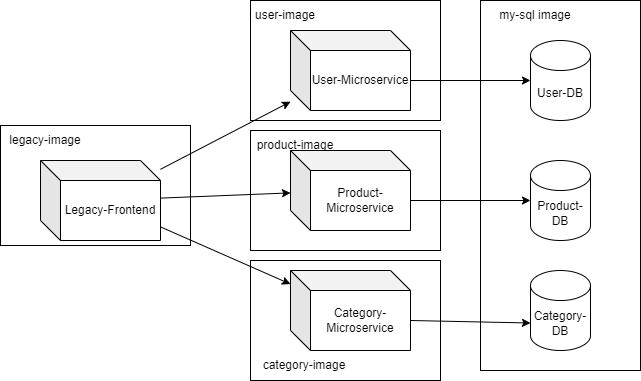

The diagram above was exported from draw.io. Its source (the exported page's mxGraphModel, read from the mxfile embedded in the PNG):
<mxGraphModel dx="1381" dy="853" grid="1" gridSize="10" guides="1" tooltips="1" connect="1" arrows="1" fold="1" page="1" pageScale="1" pageWidth="827" pageHeight="1169" math="0" shadow="0">
  <root>
    <mxCell id="0" />
    <mxCell id="1" parent="0" />
    <mxCell id="vfYSgXPciYBH7q_a4fOy-27" value="" style="rounded=0;whiteSpace=wrap;html=1;" vertex="1" parent="1">
      <mxGeometry x="60" y="245" width="190" height="120" as="geometry" />
    </mxCell>
    <mxCell id="vfYSgXPciYBH7q_a4fOy-21" value="" style="rounded=0;whiteSpace=wrap;html=1;" vertex="1" parent="1">
      <mxGeometry x="310" y="380" width="190" height="120" as="geometry" />
    </mxCell>
    <mxCell id="vfYSgXPciYBH7q_a4fOy-22" value="" style="rounded=0;whiteSpace=wrap;html=1;" vertex="1" parent="1">
      <mxGeometry x="310" y="250" width="190" height="120" as="geometry" />
    </mxCell>
    <mxCell id="vfYSgXPciYBH7q_a4fOy-20" value="" style="rounded=0;whiteSpace=wrap;html=1;" vertex="1" parent="1">
      <mxGeometry x="310" y="120" width="190" height="120" as="geometry" />
    </mxCell>
    <mxCell id="vfYSgXPciYBH7q_a4fOy-15" value="" style="rounded=0;whiteSpace=wrap;html=1;" vertex="1" parent="1">
      <mxGeometry x="540" y="120" width="160" height="370" as="geometry" />
    </mxCell>
    <mxCell id="vfYSgXPciYBH7q_a4fOy-1" value="Category-Microservice" style="shape=cube;whiteSpace=wrap;html=1;boundedLbl=1;backgroundOutline=1;darkOpacity=0.05;darkOpacity2=0.1;" vertex="1" parent="1">
      <mxGeometry x="350" y="390" width="120" height="80" as="geometry" />
    </mxCell>
    <mxCell id="vfYSgXPciYBH7q_a4fOy-2" value="Product-Microservice" style="shape=cube;whiteSpace=wrap;html=1;boundedLbl=1;backgroundOutline=1;darkOpacity=0.05;darkOpacity2=0.1;" vertex="1" parent="1">
      <mxGeometry x="350" y="270" width="120" height="80" as="geometry" />
    </mxCell>
    <mxCell id="vfYSgXPciYBH7q_a4fOy-3" value="User-Microservice" style="shape=cube;whiteSpace=wrap;html=1;boundedLbl=1;backgroundOutline=1;darkOpacity=0.05;darkOpacity2=0.1;" vertex="1" parent="1">
      <mxGeometry x="350" y="150" width="120" height="80" as="geometry" />
    </mxCell>
    <mxCell id="vfYSgXPciYBH7q_a4fOy-4" value="Category-DB" style="shape=cylinder3;whiteSpace=wrap;html=1;boundedLbl=1;backgroundOutline=1;size=15;" vertex="1" parent="1">
      <mxGeometry x="590" y="390" width="60" height="80" as="geometry" />
    </mxCell>
    <mxCell id="vfYSgXPciYBH7q_a4fOy-5" value="Product-DB" style="shape=cylinder3;whiteSpace=wrap;html=1;boundedLbl=1;backgroundOutline=1;size=15;" vertex="1" parent="1">
      <mxGeometry x="590" y="280" width="60" height="80" as="geometry" />
    </mxCell>
    <mxCell id="vfYSgXPciYBH7q_a4fOy-6" value="User-DB" style="shape=cylinder3;whiteSpace=wrap;html=1;boundedLbl=1;backgroundOutline=1;size=15;" vertex="1" parent="1">
      <mxGeometry x="590" y="160" width="60" height="80" as="geometry" />
    </mxCell>
    <mxCell id="vfYSgXPciYBH7q_a4fOy-7" value="" style="endArrow=classic;html=1;rounded=0;exitX=0;exitY=0;exitDx=120;exitDy=50;exitPerimeter=0;entryX=0;entryY=0;entryDx=0;entryDy=52.5;entryPerimeter=0;" edge="1" parent="1" source="vfYSgXPciYBH7q_a4fOy-1" target="vfYSgXPciYBH7q_a4fOy-4">
      <mxGeometry width="50" height="50" relative="1" as="geometry">
        <mxPoint x="390" y="460" as="sourcePoint" />
        <mxPoint x="590" y="450" as="targetPoint" />
      </mxGeometry>
    </mxCell>
    <mxCell id="vfYSgXPciYBH7q_a4fOy-8" value="" style="endArrow=classic;html=1;rounded=0;exitX=0;exitY=0;exitDx=120;exitDy=50;exitPerimeter=0;entryX=0;entryY=0.5;entryDx=0;entryDy=0;entryPerimeter=0;" edge="1" parent="1" source="vfYSgXPciYBH7q_a4fOy-2" target="vfYSgXPciYBH7q_a4fOy-5">
      <mxGeometry width="50" height="50" relative="1" as="geometry">
        <mxPoint x="390" y="460" as="sourcePoint" />
        <mxPoint x="440" y="410" as="targetPoint" />
      </mxGeometry>
    </mxCell>
    <mxCell id="vfYSgXPciYBH7q_a4fOy-9" value="" style="endArrow=classic;html=1;rounded=0;exitX=0;exitY=0;exitDx=120;exitDy=50;exitPerimeter=0;" edge="1" parent="1" source="vfYSgXPciYBH7q_a4fOy-3" target="vfYSgXPciYBH7q_a4fOy-6">
      <mxGeometry width="50" height="50" relative="1" as="geometry">
        <mxPoint x="390" y="460" as="sourcePoint" />
        <mxPoint x="440" y="410" as="targetPoint" />
      </mxGeometry>
    </mxCell>
    <mxCell id="vfYSgXPciYBH7q_a4fOy-10" value="Legacy-Frontend" style="shape=cube;whiteSpace=wrap;html=1;boundedLbl=1;backgroundOutline=1;darkOpacity=0.05;darkOpacity2=0.1;" vertex="1" parent="1">
      <mxGeometry x="100" y="280" width="120" height="80" as="geometry" />
    </mxCell>
    <mxCell id="vfYSgXPciYBH7q_a4fOy-11" value="" style="endArrow=classic;html=1;rounded=0;" edge="1" parent="1" source="vfYSgXPciYBH7q_a4fOy-10" target="vfYSgXPciYBH7q_a4fOy-1">
      <mxGeometry width="50" height="50" relative="1" as="geometry">
        <mxPoint x="390" y="460" as="sourcePoint" />
        <mxPoint x="440" y="410" as="targetPoint" />
      </mxGeometry>
    </mxCell>
    <mxCell id="vfYSgXPciYBH7q_a4fOy-12" value="" style="endArrow=classic;html=1;rounded=0;" edge="1" parent="1" source="vfYSgXPciYBH7q_a4fOy-10" target="vfYSgXPciYBH7q_a4fOy-2">
      <mxGeometry width="50" height="50" relative="1" as="geometry">
        <mxPoint x="390" y="460" as="sourcePoint" />
        <mxPoint x="440" y="410" as="targetPoint" />
      </mxGeometry>
    </mxCell>
    <mxCell id="vfYSgXPciYBH7q_a4fOy-13" value="" style="endArrow=classic;html=1;rounded=0;" edge="1" parent="1" source="vfYSgXPciYBH7q_a4fOy-10" target="vfYSgXPciYBH7q_a4fOy-3">
      <mxGeometry width="50" height="50" relative="1" as="geometry">
        <mxPoint x="390" y="460" as="sourcePoint" />
        <mxPoint x="440" y="410" as="targetPoint" />
      </mxGeometry>
    </mxCell>
    <mxCell id="vfYSgXPciYBH7q_a4fOy-16" value="my-sql image" style="text;html=1;align=center;verticalAlign=middle;whiteSpace=wrap;rounded=0;" vertex="1" parent="1">
      <mxGeometry x="540" y="120" width="110" height="30" as="geometry" />
    </mxCell>
    <mxCell id="vfYSgXPciYBH7q_a4fOy-23" value="user-image" style="text;html=1;align=center;verticalAlign=middle;whiteSpace=wrap;rounded=0;" vertex="1" parent="1">
      <mxGeometry x="300" y="120" width="90" height="30" as="geometry" />
    </mxCell>
    <mxCell id="vfYSgXPciYBH7q_a4fOy-24" value="product&lt;span style=&quot;background-color: initial;&quot;&gt;-image&lt;/span&gt;" style="text;html=1;align=center;verticalAlign=middle;whiteSpace=wrap;rounded=0;" vertex="1" parent="1">
      <mxGeometry x="310" y="250" width="90" height="30" as="geometry" />
    </mxCell>
    <mxCell id="vfYSgXPciYBH7q_a4fOy-25" value="category&lt;span style=&quot;background-color: initial;&quot;&gt;-image&lt;/span&gt;" style="text;html=1;align=center;verticalAlign=middle;whiteSpace=wrap;rounded=0;" vertex="1" parent="1">
      <mxGeometry x="319" y="470" width="90" height="30" as="geometry" />
    </mxCell>
    <mxCell id="vfYSgXPciYBH7q_a4fOy-28" value="legacy-image" style="text;html=1;align=center;verticalAlign=middle;whiteSpace=wrap;rounded=0;" vertex="1" parent="1">
      <mxGeometry x="60" y="245" width="90" height="30" as="geometry" />
    </mxCell>
  </root>
</mxGraphModel>